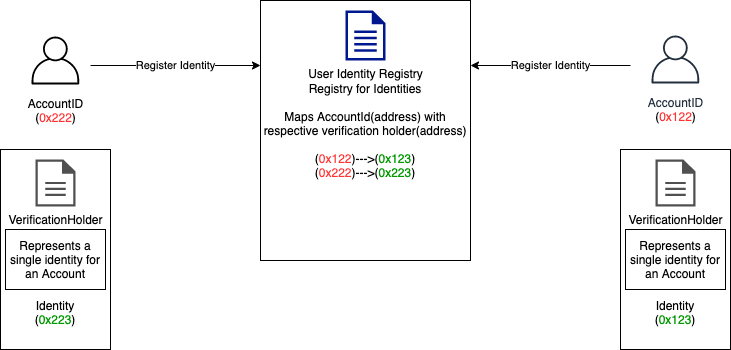

The diagram above was exported from draw.io. Its source (the exported page's mxGraphModel, read from the mxfile embedded in the PNG):
<mxGraphModel dx="1759" dy="627" grid="1" gridSize="10" guides="1" tooltips="1" connect="1" arrows="1" fold="1" page="1" pageScale="1" pageWidth="827" pageHeight="1169" math="0" shadow="0">
  <root>
    <mxCell id="0" />
    <mxCell id="1" parent="0" />
    <mxCell id="AfWzcfeHYsR2emnw9Rt--27" value="" style="group" parent="1" vertex="1" connectable="0">
      <mxGeometry x="-320" y="50" width="210" height="260" as="geometry" />
    </mxCell>
    <mxCell id="AfWzcfeHYsR2emnw9Rt--14" value="Registry for Identities&lt;br&gt;&lt;br&gt;Maps AccountId(address) with respective verification holder(address)&lt;br&gt;&lt;br&gt;(&lt;font color=&quot;#ff3333&quot;&gt;0x122&lt;/font&gt;)---&amp;gt;(&lt;font color=&quot;#009900&quot;&gt;0x123&lt;/font&gt;)&lt;br&gt;(&lt;font color=&quot;#ff3333&quot;&gt;0x222&lt;/font&gt;)---&amp;gt;(&lt;font color=&quot;#009900&quot;&gt;0x223&lt;/font&gt;)" style="rounded=0;whiteSpace=wrap;html=1;" parent="AfWzcfeHYsR2emnw9Rt--27" vertex="1">
      <mxGeometry width="210" height="260" as="geometry" />
    </mxCell>
    <mxCell id="AfWzcfeHYsR2emnw9Rt--10" value="User Identity Registry" style="aspect=fixed;pointerEvents=1;shadow=0;dashed=0;html=1;strokeColor=none;labelPosition=center;verticalLabelPosition=bottom;verticalAlign=top;align=center;fillColor=#00188D;shape=mxgraph.mscae.enterprise.document" parent="AfWzcfeHYsR2emnw9Rt--27" vertex="1">
      <mxGeometry x="85" y="10" width="40" height="50" as="geometry" />
    </mxCell>
    <mxCell id="AfWzcfeHYsR2emnw9Rt--36" value="Register Identity" style="endArrow=classic;html=1;entryX=1;entryY=0.25;entryDx=0;entryDy=0;" parent="1" target="AfWzcfeHYsR2emnw9Rt--14" edge="1">
      <mxGeometry width="50" height="50" relative="1" as="geometry">
        <mxPoint x="50" y="115" as="sourcePoint" />
        <mxPoint x="-30" y="115" as="targetPoint" />
      </mxGeometry>
    </mxCell>
    <mxCell id="AfWzcfeHYsR2emnw9Rt--37" value="" style="group" parent="1" vertex="1" connectable="0">
      <mxGeometry x="40" y="79" width="110" height="320" as="geometry" />
    </mxCell>
    <mxCell id="AfWzcfeHYsR2emnw9Rt--3" value="AccountID&lt;br&gt;&lt;font color=&quot;#000000&quot;&gt;(&lt;/font&gt;&lt;font color=&quot;#ff3333&quot;&gt;0x122&lt;/font&gt;&lt;font color=&quot;#000000&quot;&gt;)&lt;/font&gt;" style="outlineConnect=0;fontColor=#232F3E;gradientColor=none;strokeColor=#232F3E;fillColor=#ffffff;dashed=0;verticalLabelPosition=bottom;verticalAlign=top;align=center;html=1;fontSize=12;fontStyle=0;aspect=fixed;shape=mxgraph.aws4.resourceIcon;resIcon=mxgraph.aws4.user;" parent="AfWzcfeHYsR2emnw9Rt--37" vertex="1">
      <mxGeometry x="25" width="60" height="60" as="geometry" />
    </mxCell>
    <mxCell id="AfWzcfeHYsR2emnw9Rt--17" value="" style="group" parent="AfWzcfeHYsR2emnw9Rt--37" vertex="1" connectable="0">
      <mxGeometry y="120" width="110" height="200" as="geometry" />
    </mxCell>
    <mxCell id="AfWzcfeHYsR2emnw9Rt--16" value="&lt;div&gt;&lt;span&gt;&lt;br&gt;&lt;/span&gt;&lt;/div&gt;&lt;div&gt;&lt;span&gt;&lt;br&gt;&lt;/span&gt;&lt;/div&gt;&lt;div&gt;&lt;span&gt;&lt;br&gt;&lt;/span&gt;&lt;/div&gt;&lt;div&gt;&lt;span&gt;&lt;br&gt;&lt;/span&gt;&lt;/div&gt;&lt;div&gt;&lt;span&gt;&lt;br&gt;&lt;/span&gt;&lt;/div&gt;&lt;div&gt;&lt;span&gt;&lt;br&gt;&lt;/span&gt;&lt;/div&gt;&lt;div&gt;&lt;span&gt;&lt;br&gt;&lt;/span&gt;&lt;/div&gt;&lt;div&gt;&lt;span&gt;&lt;br&gt;&lt;/span&gt;&lt;/div&gt;&lt;div&gt;&lt;span&gt;&lt;br&gt;&lt;/span&gt;&lt;/div&gt;&lt;div&gt;&lt;span&gt;Identity&lt;/span&gt;&lt;/div&gt;&lt;div&gt;&lt;span&gt;(&lt;/span&gt;&lt;font color=&quot;#009900&quot;&gt;0x123&lt;/font&gt;&lt;span&gt;)&lt;/span&gt;&lt;/div&gt;" style="rounded=0;whiteSpace=wrap;html=1;align=center;" parent="AfWzcfeHYsR2emnw9Rt--17" vertex="1">
      <mxGeometry width="110" height="200" as="geometry" />
    </mxCell>
    <mxCell id="AfWzcfeHYsR2emnw9Rt--8" value="VerificationHolder" style="pointerEvents=1;shadow=0;dashed=0;html=1;strokeColor=none;fillColor=#505050;labelPosition=center;verticalLabelPosition=bottom;verticalAlign=top;outlineConnect=0;align=center;shape=mxgraph.office.concepts.document;" parent="AfWzcfeHYsR2emnw9Rt--17" vertex="1">
      <mxGeometry x="35" y="10" width="40" height="47" as="geometry" />
    </mxCell>
    <mxCell id="AfWzcfeHYsR2emnw9Rt--9" value="Represents a single identity for an Account" style="rounded=0;whiteSpace=wrap;html=1;" parent="AfWzcfeHYsR2emnw9Rt--17" vertex="1">
      <mxGeometry x="5" y="80" width="100" height="60" as="geometry" />
    </mxCell>
    <mxCell id="AfWzcfeHYsR2emnw9Rt--67" value="Register Identity" style="endArrow=classic;html=1;entryX=0;entryY=0.25;entryDx=0;entryDy=0;" parent="1" target="AfWzcfeHYsR2emnw9Rt--14" edge="1">
      <mxGeometry width="50" height="50" relative="1" as="geometry">
        <mxPoint x="-490" y="115" as="sourcePoint" />
        <mxPoint x="-110" y="179.5" as="targetPoint" />
      </mxGeometry>
    </mxCell>
    <mxCell id="AfWzcfeHYsR2emnw9Rt--70" value="" style="group" parent="1" vertex="1" connectable="0">
      <mxGeometry x="-580" y="80" width="110" height="319" as="geometry" />
    </mxCell>
    <mxCell id="AfWzcfeHYsR2emnw9Rt--18" value="AccountID&lt;br&gt;&lt;font color=&quot;#000000&quot;&gt;(&lt;/font&gt;&lt;font color=&quot;#ff3333&quot;&gt;0x222&lt;/font&gt;&lt;font color=&quot;#000000&quot;&gt;)&lt;/font&gt;" style="outlineConnect=0;dashed=0;verticalLabelPosition=bottom;verticalAlign=top;align=center;html=1;fontSize=12;fontStyle=0;aspect=fixed;shape=mxgraph.aws4.resourceIcon;resIcon=mxgraph.aws4.user;" parent="AfWzcfeHYsR2emnw9Rt--70" vertex="1">
      <mxGeometry x="25" width="60" height="60" as="geometry" />
    </mxCell>
    <mxCell id="AfWzcfeHYsR2emnw9Rt--19" value="" style="group" parent="AfWzcfeHYsR2emnw9Rt--70" vertex="1" connectable="0">
      <mxGeometry y="119" width="110" height="200" as="geometry" />
    </mxCell>
    <mxCell id="AfWzcfeHYsR2emnw9Rt--20" value="&lt;div&gt;&lt;span&gt;&lt;br&gt;&lt;/span&gt;&lt;/div&gt;&lt;div&gt;&lt;span&gt;&lt;br&gt;&lt;/span&gt;&lt;/div&gt;&lt;div&gt;&lt;span&gt;&lt;br&gt;&lt;/span&gt;&lt;/div&gt;&lt;div&gt;&lt;span&gt;&lt;br&gt;&lt;/span&gt;&lt;/div&gt;&lt;div&gt;&lt;span&gt;&lt;br&gt;&lt;/span&gt;&lt;/div&gt;&lt;div&gt;&lt;span&gt;&lt;br&gt;&lt;/span&gt;&lt;/div&gt;&lt;div&gt;&lt;span&gt;&lt;br&gt;&lt;/span&gt;&lt;/div&gt;&lt;div&gt;&lt;span&gt;&lt;br&gt;&lt;/span&gt;&lt;/div&gt;&lt;div&gt;&lt;span&gt;&lt;br&gt;&lt;/span&gt;&lt;/div&gt;&lt;div&gt;&lt;span&gt;Identity&lt;/span&gt;&lt;/div&gt;&lt;div&gt;&lt;span&gt;(&lt;/span&gt;&lt;font color=&quot;#009900&quot;&gt;0x223&lt;/font&gt;&lt;span&gt;)&lt;/span&gt;&lt;/div&gt;" style="rounded=0;whiteSpace=wrap;html=1;align=center;" parent="AfWzcfeHYsR2emnw9Rt--19" vertex="1">
      <mxGeometry width="110" height="200" as="geometry" />
    </mxCell>
    <mxCell id="AfWzcfeHYsR2emnw9Rt--21" value="VerificationHolder" style="pointerEvents=1;shadow=0;dashed=0;html=1;strokeColor=none;fillColor=#505050;labelPosition=center;verticalLabelPosition=bottom;verticalAlign=top;outlineConnect=0;align=center;shape=mxgraph.office.concepts.document;" parent="AfWzcfeHYsR2emnw9Rt--19" vertex="1">
      <mxGeometry x="35" y="10" width="40" height="47" as="geometry" />
    </mxCell>
    <mxCell id="AfWzcfeHYsR2emnw9Rt--22" value="Represents a single identity for an Account" style="rounded=0;whiteSpace=wrap;html=1;" parent="AfWzcfeHYsR2emnw9Rt--19" vertex="1">
      <mxGeometry x="5" y="80" width="100" height="60" as="geometry" />
    </mxCell>
  </root>
</mxGraphModel>